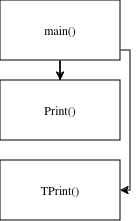

The diagram above was exported from draw.io. Its source (the exported page's mxGraphModel, read from the mxfile embedded in the PNG):
<mxGraphModel dx="632" dy="266" grid="1" gridSize="10" guides="1" tooltips="1" connect="1" arrows="1" fold="1" page="1" pageScale="1" pageWidth="850" pageHeight="1100" math="0" shadow="0">
  <root>
    <mxCell id="0" />
    <mxCell id="1" parent="0" />
    <mxCell id="0HGoSU-bzfL7BbwnvydG-8" style="edgeStyle=orthogonalEdgeStyle;rounded=0;orthogonalLoop=1;jettySize=auto;html=1;entryX=0.5;entryY=0;entryDx=0;entryDy=0;" edge="1" parent="1" source="0HGoSU-bzfL7BbwnvydG-1" target="0HGoSU-bzfL7BbwnvydG-2">
      <mxGeometry relative="1" as="geometry" />
    </mxCell>
    <mxCell id="0HGoSU-bzfL7BbwnvydG-12" style="edgeStyle=orthogonalEdgeStyle;rounded=0;orthogonalLoop=1;jettySize=auto;html=1;entryX=1;entryY=0.5;entryDx=0;entryDy=0;" edge="1" parent="1" source="0HGoSU-bzfL7BbwnvydG-1" target="0HGoSU-bzfL7BbwnvydG-3">
      <mxGeometry relative="1" as="geometry">
        <Array as="points">
          <mxPoint x="490" y="270" />
          <mxPoint x="490" y="410" />
        </Array>
      </mxGeometry>
    </mxCell>
    <mxCell id="0HGoSU-bzfL7BbwnvydG-1" value="main()" style="rounded=0;whiteSpace=wrap;html=1;" vertex="1" parent="1">
      <mxGeometry x="360" y="220" width="120" height="60" as="geometry" />
    </mxCell>
    <mxCell id="0HGoSU-bzfL7BbwnvydG-2" value="Print()" style="rounded=0;whiteSpace=wrap;html=1;" vertex="1" parent="1">
      <mxGeometry x="360" y="300" width="120" height="60" as="geometry" />
    </mxCell>
    <mxCell id="0HGoSU-bzfL7BbwnvydG-3" value="TPrint()" style="rounded=0;whiteSpace=wrap;html=1;" vertex="1" parent="1">
      <mxGeometry x="360" y="380" width="120" height="60" as="geometry" />
    </mxCell>
  </root>
</mxGraphModel>